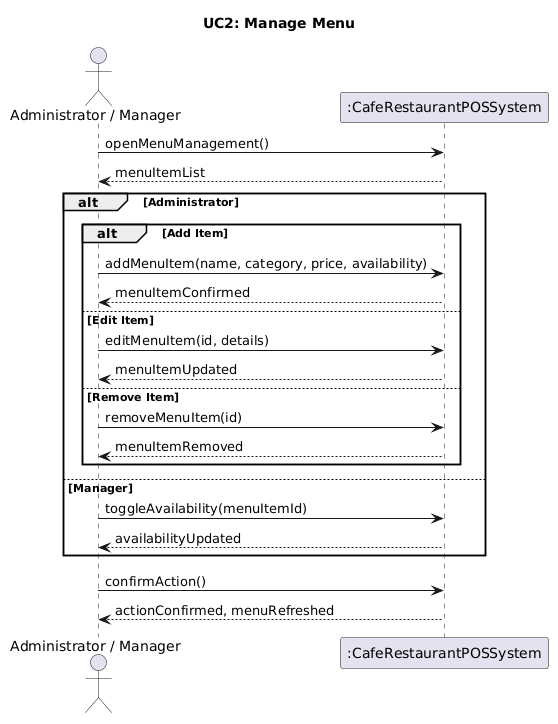

The diagram above was rendered by PlantUML. Its source (embedded in the PNG):
@startuml
title UC2: Manage Menu

actor "Administrator / Manager" as Actor
participant ":CafeRestaurantPOSSystem" as System

Actor -> System : openMenuManagement()
System --> Actor : menuItemList

alt Administrator
    alt Add Item
        Actor -> System : addMenuItem(name, category, price, availability)
        System --> Actor : menuItemConfirmed
    else Edit Item
        Actor -> System : editMenuItem(id, details)
        System --> Actor : menuItemUpdated
    else Remove Item
        Actor -> System : removeMenuItem(id)
        System --> Actor : menuItemRemoved
    end
else Manager
    Actor -> System : toggleAvailability(menuItemId)
    System --> Actor : availabilityUpdated
end

Actor -> System : confirmAction()
System --> Actor : actionConfirmed, menuRefreshed
@enduml